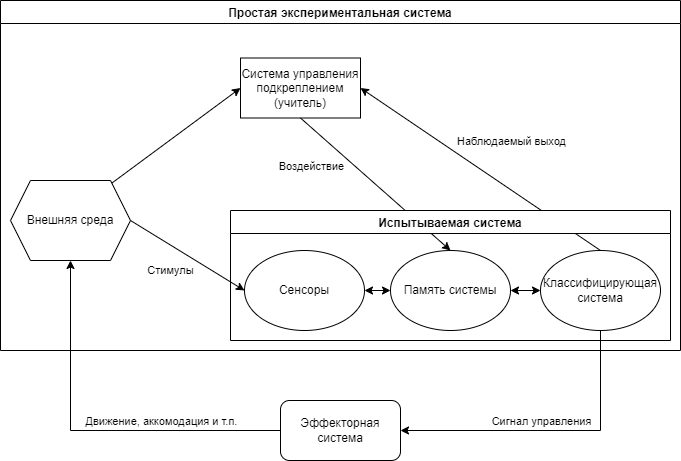

The diagram above was exported from draw.io. Its source (the exported page's mxGraphModel, read from the mxfile embedded in the PNG):
<mxGraphModel dx="1422" dy="754" grid="1" gridSize="10" guides="1" tooltips="1" connect="1" arrows="1" fold="1" page="1" pageScale="1" pageWidth="827" pageHeight="1169" math="0" shadow="0">
  <root>
    <mxCell id="dhhf7hb_W6tc0Iq3P4oD-0" />
    <mxCell id="dhhf7hb_W6tc0Iq3P4oD-1" parent="dhhf7hb_W6tc0Iq3P4oD-0" />
    <mxCell id="dhhf7hb_W6tc0Iq3P4oD-2" value="Простая экспериментальная система" style="swimlane;" parent="dhhf7hb_W6tc0Iq3P4oD-1" vertex="1">
      <mxGeometry x="10" y="10" width="680" height="350" as="geometry" />
    </mxCell>
    <mxCell id="dhhf7hb_W6tc0Iq3P4oD-3" value="Система управления подкреплением (учитель)" style="rounded=0;whiteSpace=wrap;html=1;" parent="dhhf7hb_W6tc0Iq3P4oD-2" vertex="1">
      <mxGeometry x="240" y="57.5" width="120" height="60" as="geometry" />
    </mxCell>
    <mxCell id="dhhf7hb_W6tc0Iq3P4oD-4" value="Внешняя среда" style="shape=hexagon;perimeter=hexagonPerimeter2;whiteSpace=wrap;html=1;fixedSize=1;" parent="dhhf7hb_W6tc0Iq3P4oD-2" vertex="1">
      <mxGeometry x="10" y="180" width="120" height="80" as="geometry" />
    </mxCell>
    <mxCell id="dhhf7hb_W6tc0Iq3P4oD-5" value="" style="endArrow=classic;html=1;rounded=0;exitX=0.846;exitY=0.031;exitDx=0;exitDy=0;entryX=0;entryY=0.5;entryDx=0;entryDy=0;exitPerimeter=0;" parent="dhhf7hb_W6tc0Iq3P4oD-2" source="dhhf7hb_W6tc0Iq3P4oD-4" target="dhhf7hb_W6tc0Iq3P4oD-3" edge="1">
      <mxGeometry width="50" height="50" relative="1" as="geometry">
        <mxPoint x="149.9999999999999" y="240" as="sourcePoint" />
        <mxPoint x="264" y="310" as="targetPoint" />
      </mxGeometry>
    </mxCell>
    <mxCell id="dhhf7hb_W6tc0Iq3P4oD-6" value="" style="endArrow=classic;html=1;rounded=0;exitX=1;exitY=0.5;exitDx=0;exitDy=0;entryX=0;entryY=0.5;entryDx=0;entryDy=0;" parent="dhhf7hb_W6tc0Iq3P4oD-1" source="dhhf7hb_W6tc0Iq3P4oD-4" target="dhhf7hb_W6tc0Iq3P4oD-15" edge="1">
      <mxGeometry width="50" height="50" relative="1" as="geometry">
        <mxPoint x="380" y="110" as="sourcePoint" />
        <mxPoint x="430" y="60" as="targetPoint" />
      </mxGeometry>
    </mxCell>
    <mxCell id="dhhf7hb_W6tc0Iq3P4oD-7" value="Стимулы" style="edgeLabel;html=1;align=center;verticalAlign=middle;resizable=0;points=[];" parent="dhhf7hb_W6tc0Iq3P4oD-6" vertex="1" connectable="0">
      <mxGeometry x="-0.2692" relative="1" as="geometry">
        <mxPoint x="-2" y="24" as="offset" />
      </mxGeometry>
    </mxCell>
    <mxCell id="dhhf7hb_W6tc0Iq3P4oD-8" value="" style="endArrow=classic;html=1;rounded=0;exitX=0.5;exitY=1;exitDx=0;exitDy=0;entryX=0.5;entryY=0;entryDx=0;entryDy=0;" parent="dhhf7hb_W6tc0Iq3P4oD-1" source="dhhf7hb_W6tc0Iq3P4oD-3" target="dhhf7hb_W6tc0Iq3P4oD-14" edge="1">
      <mxGeometry width="50" height="50" relative="1" as="geometry">
        <mxPoint x="149.9999999999999" y="240" as="sourcePoint" />
        <mxPoint x="264" y="310" as="targetPoint" />
      </mxGeometry>
    </mxCell>
    <mxCell id="dhhf7hb_W6tc0Iq3P4oD-9" value="Воздействие" style="edgeLabel;html=1;align=center;verticalAlign=middle;resizable=0;points=[];" parent="dhhf7hb_W6tc0Iq3P4oD-8" vertex="1" connectable="0">
      <mxGeometry x="-0.2751" y="1" relative="1" as="geometry">
        <mxPoint x="-45" as="offset" />
      </mxGeometry>
    </mxCell>
    <mxCell id="dhhf7hb_W6tc0Iq3P4oD-10" value="" style="endArrow=classic;html=1;rounded=0;exitX=0.5;exitY=0;exitDx=0;exitDy=0;entryX=1;entryY=0.5;entryDx=0;entryDy=0;" parent="dhhf7hb_W6tc0Iq3P4oD-1" source="dhhf7hb_W6tc0Iq3P4oD-13" target="dhhf7hb_W6tc0Iq3P4oD-3" edge="1">
      <mxGeometry width="50" height="50" relative="1" as="geometry">
        <mxPoint x="169.9999999999999" y="260" as="sourcePoint" />
        <mxPoint x="284" y="330" as="targetPoint" />
      </mxGeometry>
    </mxCell>
    <mxCell id="dhhf7hb_W6tc0Iq3P4oD-11" value="Наблюдаемый выход" style="edgeLabel;html=1;align=center;verticalAlign=middle;resizable=0;points=[];" parent="dhhf7hb_W6tc0Iq3P4oD-10" vertex="1" connectable="0">
      <mxGeometry x="0.2274" y="1" relative="1" as="geometry">
        <mxPoint x="58" y="-11" as="offset" />
      </mxGeometry>
    </mxCell>
    <mxCell id="dhhf7hb_W6tc0Iq3P4oD-12" value="Испытываемая система" style="swimlane;" parent="dhhf7hb_W6tc0Iq3P4oD-1" vertex="1">
      <mxGeometry x="240" y="220" width="440" height="130" as="geometry" />
    </mxCell>
    <mxCell id="dhhf7hb_W6tc0Iq3P4oD-13" value="Классифицирующая система" style="ellipse;whiteSpace=wrap;html=1;" parent="dhhf7hb_W6tc0Iq3P4oD-12" vertex="1">
      <mxGeometry x="310" y="40" width="120" height="80" as="geometry" />
    </mxCell>
    <mxCell id="dhhf7hb_W6tc0Iq3P4oD-14" value="Память системы&lt;span style=&quot;color: rgba(0 , 0 , 0 , 0) ; font-family: monospace ; font-size: 0px&quot;&gt;%3CmxGraphModel%3E%3Croot%3E%3CmxCell%20id%3D%220%22%2F%3E%3CmxCell%20id%3D%221%22%20parent%3D%220%22%2F%3E%3CmxCell%20id%3D%222%22%20value%3D%22%D0%9A%D0%BB%D0%B0%D1%81%D1%81%D0%B8%D1%84%D0%B8%D1%86%D0%B8%D1%80%D1%83%D1%8E%D1%89%D0%B0%D1%8F%20%D1%81%D0%B8%D1%81%D1%82%D0%B5%D0%BC%D0%B0%22%20style%3D%22ellipse%3BwhiteSpace%3Dwrap%3Bhtml%3D1%3B%22%20vertex%3D%221%22%20parent%3D%221%22%3E%3CmxGeometry%20x%3D%22554%22%20y%3D%22480%22%20width%3D%22120%22%20height%3D%2280%22%20as%3D%22geometry%22%2F%3E%3C%2FmxCell%3E%3C%2Froot%3E%3C%2FmxGraphModel%3E&lt;/span&gt;" style="ellipse;whiteSpace=wrap;html=1;" parent="dhhf7hb_W6tc0Iq3P4oD-12" vertex="1">
      <mxGeometry x="160" y="40" width="120" height="80" as="geometry" />
    </mxCell>
    <mxCell id="dhhf7hb_W6tc0Iq3P4oD-15" value="Сенсоры" style="ellipse;whiteSpace=wrap;html=1;" parent="dhhf7hb_W6tc0Iq3P4oD-12" vertex="1">
      <mxGeometry x="14" y="40" width="120" height="80" as="geometry" />
    </mxCell>
    <mxCell id="dhhf7hb_W6tc0Iq3P4oD-16" value="" style="endArrow=classic;startArrow=classic;html=1;rounded=0;exitX=1;exitY=0.5;exitDx=0;exitDy=0;entryX=0;entryY=0.5;entryDx=0;entryDy=0;" parent="dhhf7hb_W6tc0Iq3P4oD-12" source="dhhf7hb_W6tc0Iq3P4oD-15" target="dhhf7hb_W6tc0Iq3P4oD-14" edge="1">
      <mxGeometry width="50" height="50" relative="1" as="geometry">
        <mxPoint x="80" y="-60" as="sourcePoint" />
        <mxPoint x="130" y="-110" as="targetPoint" />
      </mxGeometry>
    </mxCell>
    <mxCell id="dhhf7hb_W6tc0Iq3P4oD-17" value="" style="endArrow=classic;startArrow=classic;html=1;rounded=0;exitX=1;exitY=0.5;exitDx=0;exitDy=0;entryX=0;entryY=0.5;entryDx=0;entryDy=0;" parent="dhhf7hb_W6tc0Iq3P4oD-12" source="dhhf7hb_W6tc0Iq3P4oD-14" target="dhhf7hb_W6tc0Iq3P4oD-13" edge="1">
      <mxGeometry width="50" height="50" relative="1" as="geometry">
        <mxPoint x="144" y="90" as="sourcePoint" />
        <mxPoint x="169.99999999999795" y="90" as="targetPoint" />
      </mxGeometry>
    </mxCell>
    <mxCell id="dhhf7hb_W6tc0Iq3P4oD-19" value="Эффекторная система" style="rounded=1;whiteSpace=wrap;html=1;" parent="dhhf7hb_W6tc0Iq3P4oD-1" vertex="1">
      <mxGeometry x="290" y="410" width="120" height="60" as="geometry" />
    </mxCell>
    <mxCell id="dhhf7hb_W6tc0Iq3P4oD-21" value="" style="endArrow=classic;html=1;rounded=0;entryX=1;entryY=0.5;entryDx=0;entryDy=0;exitX=0.5;exitY=1;exitDx=0;exitDy=0;" parent="dhhf7hb_W6tc0Iq3P4oD-1" source="dhhf7hb_W6tc0Iq3P4oD-13" target="dhhf7hb_W6tc0Iq3P4oD-19" edge="1">
      <mxGeometry width="50" height="50" relative="1" as="geometry">
        <mxPoint x="520" y="470" as="sourcePoint" />
        <mxPoint x="570" y="420" as="targetPoint" />
        <Array as="points">
          <mxPoint x="610" y="440" />
        </Array>
      </mxGeometry>
    </mxCell>
    <mxCell id="dhhf7hb_W6tc0Iq3P4oD-23" value="Сигнал управления" style="edgeLabel;html=1;align=center;verticalAlign=middle;resizable=0;points=[];" parent="dhhf7hb_W6tc0Iq3P4oD-21" vertex="1" connectable="0">
      <mxGeometry x="-0.5458" relative="1" as="geometry">
        <mxPoint x="-60" y="22" as="offset" />
      </mxGeometry>
    </mxCell>
    <mxCell id="dhhf7hb_W6tc0Iq3P4oD-22" value="" style="endArrow=classic;html=1;rounded=0;entryX=0.5;entryY=1;entryDx=0;entryDy=0;exitX=0;exitY=0.5;exitDx=0;exitDy=0;" parent="dhhf7hb_W6tc0Iq3P4oD-1" source="dhhf7hb_W6tc0Iq3P4oD-19" target="dhhf7hb_W6tc0Iq3P4oD-4" edge="1">
      <mxGeometry width="50" height="50" relative="1" as="geometry">
        <mxPoint x="620.0000000000002" y="350" as="sourcePoint" />
        <mxPoint x="419.9999999999998" y="450" as="targetPoint" />
        <Array as="points">
          <mxPoint x="80" y="440" />
        </Array>
      </mxGeometry>
    </mxCell>
    <mxCell id="dhhf7hb_W6tc0Iq3P4oD-24" value="Движение, аккомодация и т.п." style="edgeLabel;html=1;align=center;verticalAlign=middle;resizable=0;points=[];" parent="dhhf7hb_W6tc0Iq3P4oD-22" vertex="1" connectable="0">
      <mxGeometry x="-0.2632" y="2" relative="1" as="geometry">
        <mxPoint x="20" y="-12" as="offset" />
      </mxGeometry>
    </mxCell>
  </root>
</mxGraphModel>